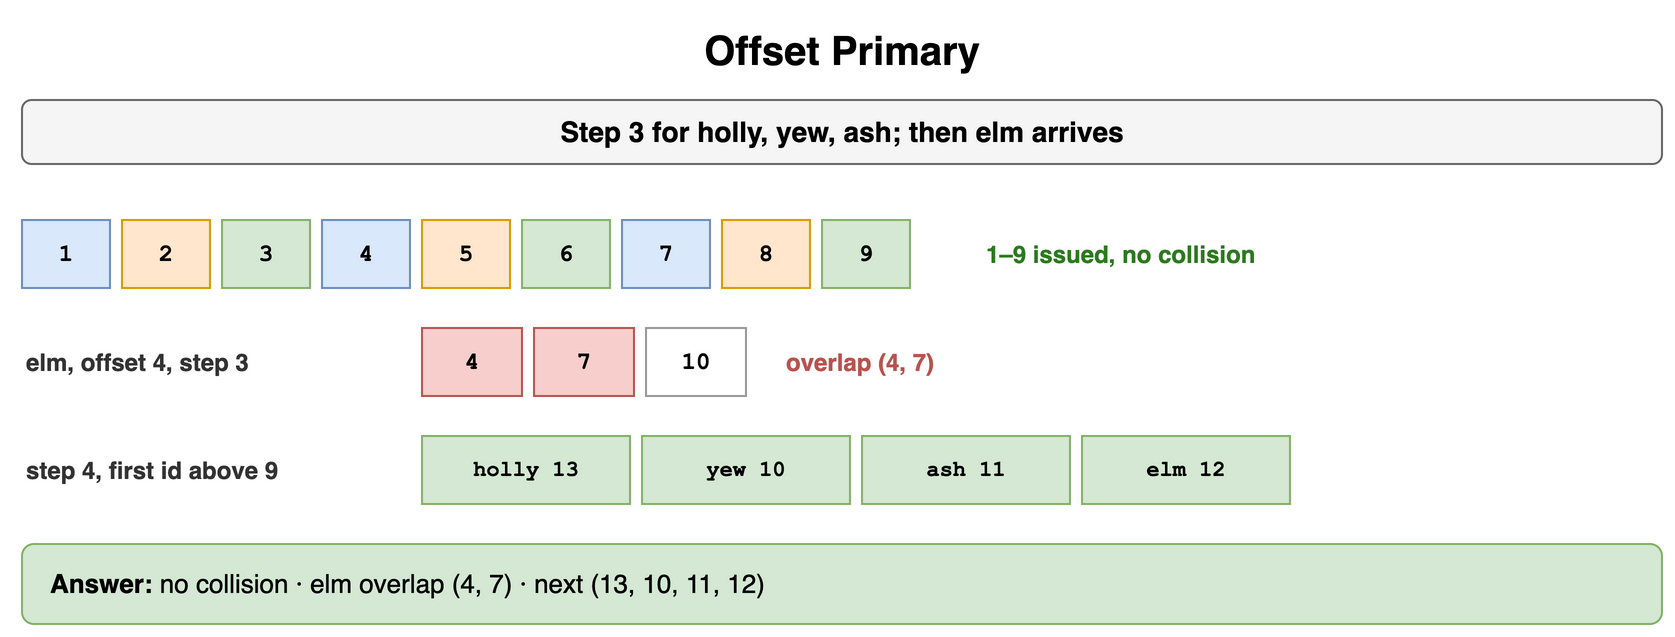

The diagram above was exported from draw.io. Its source (the exported page's mxGraphModel, read from the mxfile embedded in the PNG):
<mxGraphModel dx="900" dy="326" grid="1" gridSize="10" guides="1" tooltips="1" connect="1" arrows="1" fold="1" page="1" pageScale="1" pageWidth="900" pageHeight="326" math="0" shadow="0">
  <root>
    <mxCell id="0" />
    <mxCell id="1" parent="0" />
    <mxCell id="g1" value="Offset Primary" style="text;html=1;align=center;verticalAlign=middle;whiteSpace=wrap;fontSize=20;fontStyle=1;" vertex="1" parent="1">
      <mxGeometry x="40" y="10" width="820" height="30" as="geometry" />
    </mxCell>
    <mxCell id="g2" value="Step 3 for holly, yew, ash; then elm arrives" style="rounded=1;whiteSpace=wrap;html=1;fillColor=#f5f5f5;strokeColor=#666666;fontStyle=1;fontSize=14;" vertex="1" parent="1">
      <mxGeometry x="40" y="50" width="820" height="32" as="geometry" />
    </mxCell>
    <mxCell id="g3" value="1" style="rounded=0;whiteSpace=wrap;html=1;fontFamily=Courier New;fontStyle=1;fontSize=13;fillColor=#dae8fc;strokeColor=#6c8ebf;fontSize=12;" vertex="1" parent="1">
      <mxGeometry x="40" y="110" width="44" height="34" as="geometry" />
    </mxCell>
    <mxCell id="g4" value="2" style="rounded=0;whiteSpace=wrap;html=1;fontFamily=Courier New;fontStyle=1;fontSize=13;fillColor=#ffe6cc;strokeColor=#d79b00;fontSize=12;" vertex="1" parent="1">
      <mxGeometry x="90" y="110" width="44" height="34" as="geometry" />
    </mxCell>
    <mxCell id="g5" value="3" style="rounded=0;whiteSpace=wrap;html=1;fontFamily=Courier New;fontStyle=1;fontSize=13;fillColor=#d5e8d4;strokeColor=#82b366;fontSize=12;" vertex="1" parent="1">
      <mxGeometry x="140" y="110" width="44" height="34" as="geometry" />
    </mxCell>
    <mxCell id="g6" value="4" style="rounded=0;whiteSpace=wrap;html=1;fontFamily=Courier New;fontStyle=1;fontSize=13;fillColor=#dae8fc;strokeColor=#6c8ebf;fontSize=12;" vertex="1" parent="1">
      <mxGeometry x="190" y="110" width="44" height="34" as="geometry" />
    </mxCell>
    <mxCell id="g7" value="5" style="rounded=0;whiteSpace=wrap;html=1;fontFamily=Courier New;fontStyle=1;fontSize=13;fillColor=#ffe6cc;strokeColor=#d79b00;fontSize=12;" vertex="1" parent="1">
      <mxGeometry x="240" y="110" width="44" height="34" as="geometry" />
    </mxCell>
    <mxCell id="g8" value="6" style="rounded=0;whiteSpace=wrap;html=1;fontFamily=Courier New;fontStyle=1;fontSize=13;fillColor=#d5e8d4;strokeColor=#82b366;fontSize=12;" vertex="1" parent="1">
      <mxGeometry x="290" y="110" width="44" height="34" as="geometry" />
    </mxCell>
    <mxCell id="g9" value="7" style="rounded=0;whiteSpace=wrap;html=1;fontFamily=Courier New;fontStyle=1;fontSize=13;fillColor=#dae8fc;strokeColor=#6c8ebf;fontSize=12;" vertex="1" parent="1">
      <mxGeometry x="340" y="110" width="44" height="34" as="geometry" />
    </mxCell>
    <mxCell id="g10" value="8" style="rounded=0;whiteSpace=wrap;html=1;fontFamily=Courier New;fontStyle=1;fontSize=13;fillColor=#ffe6cc;strokeColor=#d79b00;fontSize=12;" vertex="1" parent="1">
      <mxGeometry x="390" y="110" width="44" height="34" as="geometry" />
    </mxCell>
    <mxCell id="g11" value="9" style="rounded=0;whiteSpace=wrap;html=1;fontFamily=Courier New;fontStyle=1;fontSize=13;fillColor=#d5e8d4;strokeColor=#82b366;fontSize=12;" vertex="1" parent="1">
      <mxGeometry x="440" y="110" width="44" height="34" as="geometry" />
    </mxCell>
    <mxCell id="g12" value="1–9 issued, no collision" style="text;html=1;whiteSpace=wrap;fontSize=11;align=left;verticalAlign=middle;fontSize=12;fontColor=#2d7a1f;fontStyle=1;" vertex="1" parent="1">
      <mxGeometry x="520" y="110" width="300" height="34" as="geometry" />
    </mxCell>
    <mxCell id="g13" value="elm, offset 4, step 3" style="text;html=1;whiteSpace=wrap;fontSize=11;align=left;verticalAlign=middle;fontSize=12;fontColor=#333333;fontStyle=1;" vertex="1" parent="1">
      <mxGeometry x="40" y="164" width="200" height="34" as="geometry" />
    </mxCell>
    <mxCell id="g14" value="4" style="rounded=0;whiteSpace=wrap;html=1;fontFamily=Courier New;fontStyle=1;fontSize=13;fillColor=#f8cecc;strokeColor=#b85450;fontSize=12;" vertex="1" parent="1">
      <mxGeometry x="240" y="164" width="50" height="34" as="geometry" />
    </mxCell>
    <mxCell id="g15" value="7" style="rounded=0;whiteSpace=wrap;html=1;fontFamily=Courier New;fontStyle=1;fontSize=13;fillColor=#f8cecc;strokeColor=#b85450;fontSize=12;" vertex="1" parent="1">
      <mxGeometry x="296" y="164" width="50" height="34" as="geometry" />
    </mxCell>
    <mxCell id="g16" value="10" style="rounded=0;whiteSpace=wrap;html=1;fontFamily=Courier New;fontStyle=1;fontSize=13;fillColor=#ffffff;strokeColor=#999999;fontSize=12;" vertex="1" parent="1">
      <mxGeometry x="352" y="164" width="50" height="34" as="geometry" />
    </mxCell>
    <mxCell id="g17" value="overlap (4, 7)" style="text;html=1;whiteSpace=wrap;fontSize=11;align=left;verticalAlign=middle;fontSize=12;fontColor=#b85450;fontStyle=1;" vertex="1" parent="1">
      <mxGeometry x="420" y="164" width="200" height="34" as="geometry" />
    </mxCell>
    <mxCell id="g18" value="step 4, first id above 9" style="text;html=1;whiteSpace=wrap;fontSize=11;align=left;verticalAlign=middle;fontSize=12;fontColor=#333333;fontStyle=1;" vertex="1" parent="1">
      <mxGeometry x="40" y="218" width="200" height="34" as="geometry" />
    </mxCell>
    <mxCell id="g19" value="holly 13" style="rounded=0;whiteSpace=wrap;html=1;fontFamily=Courier New;fontStyle=1;fontSize=13;fillColor=#d5e8d4;strokeColor=#82b366;fontSize=11;" vertex="1" parent="1">
      <mxGeometry x="240" y="218" width="104" height="34" as="geometry" />
    </mxCell>
    <mxCell id="g20" value="yew 10" style="rounded=0;whiteSpace=wrap;html=1;fontFamily=Courier New;fontStyle=1;fontSize=13;fillColor=#d5e8d4;strokeColor=#82b366;fontSize=11;" vertex="1" parent="1">
      <mxGeometry x="350" y="218" width="104" height="34" as="geometry" />
    </mxCell>
    <mxCell id="g21" value="ash 11" style="rounded=0;whiteSpace=wrap;html=1;fontFamily=Courier New;fontStyle=1;fontSize=13;fillColor=#d5e8d4;strokeColor=#82b366;fontSize=11;" vertex="1" parent="1">
      <mxGeometry x="460" y="218" width="104" height="34" as="geometry" />
    </mxCell>
    <mxCell id="g22" value="elm 12" style="rounded=0;whiteSpace=wrap;html=1;fontFamily=Courier New;fontStyle=1;fontSize=13;fillColor=#d5e8d4;strokeColor=#82b366;fontSize=11;" vertex="1" parent="1">
      <mxGeometry x="570" y="218" width="104" height="34" as="geometry" />
    </mxCell>
    <mxCell id="g23" value="&lt;b&gt;Answer:&lt;/b&gt; no collision · elm overlap (4, 7) · next (13, 10, 11, 12)" style="rounded=1;whiteSpace=wrap;html=1;fillColor=#d5e8d4;strokeColor=#82b366;fontSize=13;align=left;spacingLeft=12;" vertex="1" parent="1">
      <mxGeometry x="40" y="272" width="820" height="40" as="geometry" />
    </mxCell>
  </root>
</mxGraphModel>